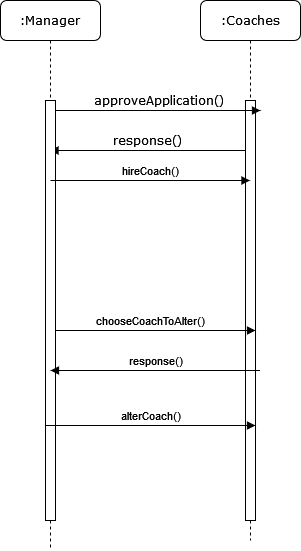

The diagram above was exported from draw.io. Its source (the exported page's mxGraphModel, read from the mxfile embedded in the PNG):
<mxGraphModel dx="1050" dy="517" grid="1" gridSize="10" guides="1" tooltips="1" connect="1" arrows="1" fold="1" page="1" pageScale="1" pageWidth="1100" pageHeight="850" background="none" math="0" shadow="0">
  <root>
    <mxCell id="0" />
    <mxCell id="1" parent="0" />
    <mxCell id="7baba1c4bc27f4b0-4" value=":Coaches" style="shape=umlLifeline;perimeter=lifelinePerimeter;whiteSpace=wrap;html=1;container=1;collapsible=0;recursiveResize=0;outlineConnect=0;rounded=1;shadow=0;comic=0;labelBackgroundColor=none;strokeWidth=1;fontFamily=Verdana;fontSize=12;align=center;" parent="1" vertex="1">
      <mxGeometry x="300" y="80" width="100" height="540" as="geometry" />
    </mxCell>
    <mxCell id="EIB8xsmryPvCCQ6YLzhs-6" value="" style="html=1;points=[];perimeter=orthogonalPerimeter;outlineConnect=0;targetShapes=umlLifeline;portConstraint=eastwest;newEdgeStyle={&quot;edgeStyle&quot;:&quot;elbowEdgeStyle&quot;,&quot;elbow&quot;:&quot;vertical&quot;,&quot;curved&quot;:0,&quot;rounded&quot;:0};" parent="7baba1c4bc27f4b0-4" vertex="1">
      <mxGeometry x="45" y="345" width="10" height="80" as="geometry" />
    </mxCell>
    <mxCell id="qYcTpZdN_mwR9C1n_44u-1" value="" style="html=1;points=[];perimeter=orthogonalPerimeter;rounded=0;shadow=0;comic=0;labelBackgroundColor=none;strokeWidth=1;fontFamily=Verdana;fontSize=12;align=center;" vertex="1" parent="7baba1c4bc27f4b0-4">
      <mxGeometry x="45" y="100" width="10" height="420" as="geometry" />
    </mxCell>
    <mxCell id="7baba1c4bc27f4b0-17" value="response()" style="html=1;verticalAlign=bottom;endArrow=block;labelBackgroundColor=none;fontFamily=Verdana;fontSize=12;edgeStyle=elbowEdgeStyle;elbow=vertical;" parent="7baba1c4bc27f4b0-4" target="7baba1c4bc27f4b0-8" edge="1">
      <mxGeometry relative="1" as="geometry">
        <mxPoint x="45" y="150" as="sourcePoint" />
        <Array as="points">
          <mxPoint x="-80" y="150" />
        </Array>
        <mxPoint x="-85" y="150" as="targetPoint" />
      </mxGeometry>
    </mxCell>
    <mxCell id="qYcTpZdN_mwR9C1n_44u-7" value="chooseCoachToAlter()" style="html=1;verticalAlign=bottom;endArrow=block;edgeStyle=elbowEdgeStyle;elbow=vertical;curved=0;rounded=0;" edge="1" parent="7baba1c4bc27f4b0-4">
      <mxGeometry width="80" relative="1" as="geometry">
        <mxPoint x="-155" y="330" as="sourcePoint" />
        <mxPoint x="55" y="330" as="targetPoint" />
      </mxGeometry>
    </mxCell>
    <mxCell id="7baba1c4bc27f4b0-8" value=":Manager" style="shape=umlLifeline;perimeter=lifelinePerimeter;whiteSpace=wrap;html=1;container=1;collapsible=0;recursiveResize=0;outlineConnect=0;rounded=1;shadow=0;comic=0;labelBackgroundColor=none;strokeWidth=1;fontFamily=Verdana;fontSize=12;align=center;" parent="1" vertex="1">
      <mxGeometry x="100" y="80" width="100" height="550" as="geometry" />
    </mxCell>
    <mxCell id="7baba1c4bc27f4b0-9" value="" style="html=1;points=[];perimeter=orthogonalPerimeter;rounded=0;shadow=0;comic=0;labelBackgroundColor=none;strokeWidth=1;fontFamily=Verdana;fontSize=12;align=center;" parent="7baba1c4bc27f4b0-8" vertex="1">
      <mxGeometry x="45" y="100" width="10" height="420" as="geometry" />
    </mxCell>
    <mxCell id="7baba1c4bc27f4b0-11" value="approveApplication()" style="html=1;verticalAlign=bottom;endArrow=block;labelBackgroundColor=none;fontFamily=Verdana;fontSize=12;edgeStyle=elbowEdgeStyle;elbow=vertical;" parent="1" source="7baba1c4bc27f4b0-9" edge="1">
      <mxGeometry relative="1" as="geometry">
        <mxPoint x="220" y="190" as="sourcePoint" />
        <mxPoint x="360" y="190" as="targetPoint" />
      </mxGeometry>
    </mxCell>
    <mxCell id="qYcTpZdN_mwR9C1n_44u-2" value="hireCoach()" style="html=1;verticalAlign=bottom;endArrow=block;edgeStyle=elbowEdgeStyle;elbow=vertical;curved=0;rounded=0;" edge="1" parent="1" target="7baba1c4bc27f4b0-4">
      <mxGeometry width="80" relative="1" as="geometry">
        <mxPoint x="150" y="260" as="sourcePoint" />
        <mxPoint x="289.5" y="260" as="targetPoint" />
      </mxGeometry>
    </mxCell>
    <mxCell id="qYcTpZdN_mwR9C1n_44u-8" value="response()" style="html=1;verticalAlign=bottom;endArrow=block;edgeStyle=elbowEdgeStyle;elbow=vertical;curved=0;rounded=0;" edge="1" parent="1">
      <mxGeometry width="80" relative="1" as="geometry">
        <mxPoint x="359.5" y="450" as="sourcePoint" />
        <mxPoint x="150" y="450" as="targetPoint" />
      </mxGeometry>
    </mxCell>
    <mxCell id="qYcTpZdN_mwR9C1n_44u-9" value="alterCoach()" style="html=1;verticalAlign=bottom;endArrow=block;edgeStyle=elbowEdgeStyle;elbow=vertical;curved=0;rounded=0;" edge="1" parent="1">
      <mxGeometry width="80" relative="1" as="geometry">
        <mxPoint x="145" y="505" as="sourcePoint" />
        <mxPoint x="355" y="505" as="targetPoint" />
      </mxGeometry>
    </mxCell>
  </root>
</mxGraphModel>